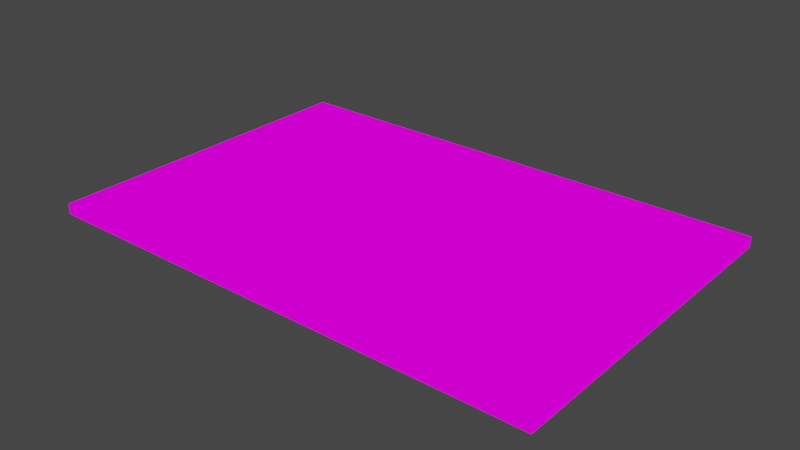 # Source: washsecMat.blend  (saved by Blender 2.93.21; exported with 4.5.12 LTS)
import bpy
from mathutils import Matrix  # noqa: F401  (used for matrix-valued properties, if any)

bpy.ops.wm.read_factory_settings(use_empty=True)
scene = bpy.context.scene
scene.name = 'Scene'

# ---- collections
col_collection = bpy.data.collections.new('Collection'); scene.collection.children.link(col_collection)

# ---- images (referenced by path relative to the original .blend; pixels are not part of the script)
import os
ASSET_DIR = os.environ.get("B2B_ASSET_DIR", "")  # directory of the original .blend (textures are referenced by path, not embedded)
HERE = os.path.dirname(os.path.abspath(__file__))  # packed textures are extracted next to this script under _unpacked/

def load_image(name, relpath, width, height, colorspace="sRGB"):
    """Load a texture the original file referenced (path relative to the .blend, or extracted next to this script)."""
    p = next((c for c in (os.path.join(HERE, relpath), os.path.join(ASSET_DIR, relpath)) if relpath and os.path.exists(c)), "")
    if p:
        img = bpy.data.images.load(p, check_existing=True)
        img.name = name
    else:  # same state as the original file: an image datablock whose file is absent (Cycles renders it pink)
        img = bpy.data.images.new(name, width, height)
        img.source = "FILE"
        img.filepath = "//" + (relpath or name)
    img.colorspace_settings.name = colorspace
    return img
img_washstoremats_png = load_image('WashStoreMats.png', 'WashStoreMats.png', 1024, 1024, 'sRGB')

# ---- materials (node trees are filled in below, after node groups)
mat_washstoremats = bpy.data.materials.new('WashStoreMats')
mat_washstoremats.alpha_threshold = 0.0
mat_washstoremats.use_transparent_shadow = False
mat_washstoremats.line_color = (0.0, 0.0, 0.0, 1.0)

# ---- material node trees
mat_washstoremats.use_nodes = True; mat_washstoremats.node_tree.nodes.clear()
_N = mat_washstoremats.node_tree.nodes; _L = mat_washstoremats.node_tree.links
n0 = _N.new('ShaderNodeOutputMaterial'); n0.name = 'Material Output'; n0.location = (400, 0)
n1 = _N.new('ShaderNodeLightPath'); n1.name = 'Light Path'; n1.location = (0, 250)
n2 = _N.new('ShaderNodeBsdfTransparent'); n2.name = 'Transparent BSDF'; n2.location = (-200, -100)
n3 = _N.new('ShaderNodeEmission'); n3.name = 'Emission'; n3.location = (-200, -200)
n4 = _N.new('ShaderNodeMixShader'); n4.name = 'Mix Shader'; n4.location = (200, 0)
n5 = _N.new('ShaderNodeMixShader'); n5.name = 'Mix Shader.001'; n5.location = (0, -100)
n6 = _N.new('ShaderNodeTexImage'); n6.name = 'Image Texture'; n6.location = (-500, 100)
n6.image = img_washstoremats_png
n6.interpolation = 'Closest'
_L.new(n6.outputs[0], n3.inputs[0])
_L.new(n6.outputs[1], n5.inputs[0])
_L.new(n2.outputs[0], n5.inputs[1])
_L.new(n2.outputs[0], n4.inputs[1])
_L.new(n3.outputs[0], n5.inputs[2])
_L.new(n5.outputs[0], n4.inputs[2])
_L.new(n1.outputs[0], n4.inputs[0])
_L.new(n4.outputs[0], n0.inputs[0])
n0.is_active_output = True

# ---- world
world_world = bpy.data.worlds.new('World'); scene.world = world_world
world_world.use_nodes = True; world_world.node_tree.nodes.clear()
_N = world_world.node_tree.nodes; _L = world_world.node_tree.links
n0 = _N.new('ShaderNodeOutputWorld'); n0.name = 'World Output'; n0.location = (300, 300)
n1 = _N.new('ShaderNodeBackground'); n1.name = 'Background'; n1.location = (10, 300)
n1.inputs[0].default_value = (0.05088, 0.05088, 0.05088, 1.0)
_L.new(n1.outputs[0], n0.inputs[0])
n0.is_active_output = True
world_world.color = (0.05088, 0.05088, 0.05088)
world_world.use_sun_shadow = False
world_world.sun_shadow_jitter_overblur = 0.0

# ---- meshes
me_cube = bpy.data.meshes.new('Cube')
me_cube.from_pydata([(-0.5, -0.25, 0.0), (0.75, -0.5, 0.0), (0.5, -0.5, 0.0), (-0.5, -0.5, 0.0), (0.75, 0.0, 0.0), (0.0, -0.5, 0.0), (-0.25, -0.5, 0.0), (-0.75, -0.5, 0.0), (-0.5, 0.5, 0.0), (0.5, -0.25, 0.0), (0.75, 0.25, 0.0), (0.25, -0.5, 0.0), (0.0, -0.25, 0.0), (-0.75, -0.25, 0.0), (0.75, -0.25, 0.0), (-0.75, 0.0, 0.0), (-0.25, -0.25, 0.0), (-0.25, 0.0, 0.0), (0.75, 0.5, 0.0), (-0.5, 0.0, 0.0), (0.25, -0.25, 0.0), (0.25, 0.0, 0.0), (0.0, 0.5, 0.0), (-0.75, 0.25, 0.0), (-0.5, 0.25, 0.0), (0.0, 0.0, 0.0), (0.5, 0.25, 0.0), (0.5, 0.0, 0.0), (-0.75, 0.5, 0.0), (-0.25, 0.5, 0.0), (-0.25, 0.25, 0.0), (0.0, 0.25, 0.0), (0.25, 0.25, 0.0), (0.25, 0.5, 0.0), (0.5, 0.5, 0.0), (0.5, -0.25, 0.03125), (0.5, 0.0, 0.03125), (0.75, -0.25, 0.03125), (-0.75, -0.5, 0.03125), (-0.5, -0.5, 0.03125), (0.5, 0.25, 0.03125), (-0.75, 0.25, 0.03125), (-0.75, 0.0, 0.03125), (0.0, -0.5, 0.03125), (0.0, -0.25, 0.03125), (0.25, -0.5, 0.03125), (0.5, -0.5, 0.03125), (-0.5, -0.25, 0.03125), (0.25, -0.25, 0.03125), (-0.25, -0.5, 0.03125), (0.75, 0.0, 0.03125), (-0.25, 0.25, 0.03125), (0.0, 0.25, 0.03125), (0.75, -0.5, 0.03125), (0.0, 0.5, 0.03125), (-0.25, 0.5, 0.03125), (0.25, 0.0, 0.03125), (0.25, 0.25, 0.03125), (-0.25, -0.25, 0.03125), (0.75, 0.25, 0.03125), (0.75, 0.5, 0.03125), (-0.5, 0.5, 0.03125), (-0.75, 0.5, 0.03125), (-0.25, 0.0, 0.03125), (0.0, 0.0, 0.03125), (-0.75, -0.25, 0.03125), (0.5, 0.5, 0.03125), (-0.5, 0.0, 0.03125), (0.25, 0.5, 0.03125), (-0.5, 0.25, 0.03125)], [], [(2, 9, 14, 1), (11, 20, 9, 2), (5, 12, 20, 11), (6, 16, 12, 5), (3, 0, 16, 6), (7, 13, 0, 3), (13, 15, 19, 0), (0, 19, 17, 16), (16, 17, 25, 12), (12, 25, 21, 20), (20, 21, 27, 9), (9, 27, 4, 14), (15, 23, 24, 19), (19, 24, 30, 17), (17, 30, 31, 25), (25, 31, 32, 21), (21, 32, 26, 27), (27, 26, 10, 4), (23, 28, 8, 24), (24, 8, 29, 30), (30, 29, 22, 31), (31, 22, 33, 32), (32, 33, 34, 26), (26, 34, 18, 10), (46, 53, 37, 35), (45, 46, 35, 48), (43, 45, 48, 44), (49, 43, 44, 58), (39, 49, 58, 47), (38, 39, 47, 65), (65, 47, 67, 42), (47, 58, 63, 67), (58, 44, 64, 63), (44, 48, 56, 64), (48, 35, 36, 56), (35, 37, 50, 36), (42, 67, 69, 41), (67, 63, 51, 69), (63, 64, 52, 51), (64, 56, 57, 52), (56, 36, 40, 57), (36, 50, 59, 40), (41, 69, 61, 62), (69, 51, 55, 61), (51, 52, 54, 55), (52, 57, 68, 54), (57, 40, 66, 68), (40, 59, 60, 66), (15, 13, 65, 42), (6, 5, 43, 49), (13, 7, 38, 65), (7, 3, 39, 38), (10, 18, 60, 59), (4, 10, 59, 50), (14, 4, 50, 37), (5, 11, 45, 43), (23, 15, 42, 41), (29, 8, 61, 55), (3, 6, 49, 39), (18, 34, 66, 60), (33, 22, 54, 68), (8, 28, 62, 61), (34, 33, 68, 66), (1, 14, 37, 53), (11, 2, 46, 45), (2, 1, 53, 46), (22, 29, 55, 54), (28, 23, 41, 62)])
_uv = me_cube.uv_layers.new(name='UVMap')
_uv.uv.foreach_set('vector', [0.5003, 0.0007813, 0.5003, 0.2492, 0.5997, 0.2492, 0.5997, 0.0007813, 0.4003, 0.0007813, 0.4003, 0.2492, 0.4997, 0.2492, 0.4997, 0.0007813, 0.3003, 0.0007813, 0.3003, 0.2492, 0.3997, 0.2492, 0.3997, 0.0007813, 0.2003, 0.0007813, 0.2003, 0.2492, 0.2997, 0.2492, 0.2997, 0.0007813, 0.1003, 0.0007813, 0.1003, 0.2492, 0.1997, 0.2492, 0.1997, 0.0007813, 0.0003125, 0.0007813, 0.0003125, 0.2492, 0.09969, 0.2492, 0.09969, 0.0007813, 0.0003125, 0.2508, 0.0003125, 0.4992, 0.09969, 0.4992, 0.09969, 0.2508, 0.1003, 0.2508, 0.1003, 0.4992, 0.1997, 0.4992, 0.1997, 0.2508, 0.2003, 0.2508, 0.2003, 0.4992, 0.2997, 0.4992, 0.2997, 0.2508, 0.3003, 0.2508, 0.3003, 0.4992, 0.3997, 0.4992, 0.3997, 0.2508, 0.4003, 0.2508, 0.4003, 0.4992, 0.4997, 0.4992, 0.4997, 0.2508, 0.5003, 0.2508, 0.5003, 0.4992, 0.5997, 0.4992, 0.5997, 0.2508, 0.0003125, 0.5008, 0.0003125, 0.7492, 0.09969, 0.7492, 0.09969, 0.5008, 0.1003, 0.5008, 0.1003, 0.7492, 0.1997, 0.7492, 0.1997, 0.5008, 0.2003, 0.5008, 0.2003, 0.7492, 0.2997, 0.7492, 0.2997, 0.5008, 0.3003, 0.5008, 0.3003, 0.7492, 0.3997, 0.7492, 0.3997, 0.5008, 0.4003, 0.5008, 0.4003, 0.7492, 0.4997, 0.7492, 0.4997, 0.5008, 0.5003, 0.5008, 0.5003, 0.7492, 0.5997, 0.7492, 0.5997, 0.5008, 0.0003125, 0.7508, 0.0003125, 0.9992, 0.09969, 0.9992, 0.09969, 0.7508, 0.1003, 0.7508, 0.1003, 0.9992, 0.1997, 0.9992, 0.1997, 0.7508, 0.2003, 0.7508, 0.2003, 0.9992, 0.2997, 0.9992, 0.2997, 0.7508, 0.3003, 0.7508, 0.3003, 0.9992, 0.3997, 0.9992, 0.3997, 0.7508, 0.4003, 0.7508, 0.4003, 0.9992, 0.4997, 0.9992, 0.4997, 0.7508, 0.5003, 0.7508, 0.5003, 0.9992, 0.5997, 0.9992, 0.5997, 0.7508, 0.5003, 0.0007813, 0.5997, 0.0007813, 0.5997, 0.2492, 0.5003, 0.2492, 0.4003, 0.0007813, 0.4997, 0.0007813, 0.4997, 0.2492, 0.4003, 0.2492, 0.3003, 0.0007813, 0.3997, 0.0007813, 0.3997, 0.2492, 0.3003, 0.2492, 0.2003, 0.0007813, 0.2997, 0.0007813, 0.2997, 0.2492, 0.2003, 0.2492, 0.1003, 0.0007813, 0.1997, 0.0007813, 0.1997, 0.2492, 0.1003, 0.2492, 0.0003125, 0.0007813, 0.09969, 0.0007813, 0.09969, 0.2492, 0.0003125, 0.2492, 0.0003125, 0.2508, 0.09969, 0.2508, 0.09969, 0.4992, 0.0003125, 0.4992, 0.1003, 0.2508, 0.1997, 0.2508, 0.1997, 0.4992, 0.1003, 0.4992, 0.2003, 0.2508, 0.2997, 0.2508, 0.2997, 0.4992, 0.2003, 0.4992, 0.3003, 0.2508, 0.3997, 0.2508, 0.3997, 0.4992, 0.3003, 0.4992, 0.4003, 0.2508, 0.4997, 0.2508, 0.4997, 0.4992, 0.4003, 0.4992, 0.5003, 0.2508, 0.5997, 0.2508, 0.5997, 0.4992, 0.5003, 0.4992, 0.0003125, 0.5008, 0.09969, 0.5008, 0.09969, 0.7492, 0.0003125, 0.7492, 0.1003, 0.5008, 0.1997, 0.5008, 0.1997, 0.7492, 0.1003, 0.7492, 0.2003, 0.5008, 0.2997, 0.5008, 0.2997, 0.7492, 0.2003, 0.7492, 0.3003, 0.5008, 0.3997, 0.5008, 0.3997, 0.7492, 0.3003, 0.7492, 0.4003, 0.5008, 0.4997, 0.5008, 0.4997, 0.7492, 0.4003, 0.7492, 0.5003, 0.5008, 0.5997, 0.5008, 0.5997, 0.7492, 0.5003, 0.7492, 0.0003125, 0.7508, 0.09969, 0.7508, 0.09969, 0.9992, 0.0003125, 0.9992, 0.1003, 0.7508, 0.1997, 0.7508, 0.1997, 0.9992, 0.1003, 0.9992, 0.2003, 0.7508, 0.2997, 0.7508, 0.2997, 0.9992, 0.2003, 0.9992, 0.3003, 0.7508, 0.3997, 0.7508, 0.3997, 0.9992, 0.3003, 0.9992, 0.4003, 0.7508, 0.4997, 0.7508, 0.4997, 0.9992, 0.4003, 0.9992, 0.5003, 0.7508, 0.5997, 0.7508, 0.5997, 0.9992, 0.5003, 0.9992, 0.0003125, 0.4992, 0.0003125, 0.2508, 0.0003125, 0.2508, 0.0003125, 0.4992, 0.2003, 0.0007813, 0.2997, 0.0007813, 0.2997, 0.0007813, 0.2003, 0.0007813, 0.0003125, 0.2492, 0.0003125, 0.0007813, 0.0003125, 0.0007813, 0.0003125, 0.2492, 0.0003125, 0.0007813, 0.09969, 0.0007813, 0.09969, 0.0007813, 0.0003125, 0.0007813, 0.5997, 0.7508, 0.5997, 0.9992, 0.5997, 0.9992, 0.5997, 0.7508, 0.5997, 0.5008, 0.5997, 0.7492, 0.5997, 0.7492, 0.5997, 0.5008, 0.5997, 0.2508, 0.5997, 0.4992, 0.5997, 0.4992, 0.5997, 0.2508, 0.3003, 0.0007813, 0.3997, 0.0007813, 0.3997, 0.0007813, 0.3003, 0.0007813, 0.0003125, 0.7492, 0.0003125, 0.5008, 0.0003125, 0.5008, 0.0003125, 0.7492, 0.1997, 0.9992, 0.1003, 0.9992, 0.1003, 0.9992, 0.1997, 0.9992, 0.1003, 0.0007813, 0.1997, 0.0007813, 0.1997, 0.0007813, 0.1003, 0.0007813, 0.5997, 0.9992, 0.5003, 0.9992, 0.5003, 0.9992, 0.5997, 0.9992, 0.3997, 0.9992, 0.3003, 0.9992, 0.3003, 0.9992, 0.3997, 0.9992, 0.09969, 0.9992, 0.0003125, 0.9992, 0.0003125, 0.9992, 0.09969, 0.9992, 0.4997, 0.9992, 0.4003, 0.9992, 0.4003, 0.9992, 0.4997, 0.9992, 0.5997, 0.0007813, 0.5997, 0.2492, 0.5997, 0.2492, 0.5997, 0.0007813, 0.4003, 0.0007813, 0.4997, 0.0007813, 0.4997, 0.0007813, 0.4003, 0.0007813, 0.5003, 0.0007813, 0.5997, 0.0007813, 0.5997, 0.0007813, 0.5003, 0.0007813, 0.2997, 0.9992, 0.2003, 0.9992, 0.2003, 0.9992, 0.2997, 0.9992, 0.0003125, 0.9992, 0.0003125, 0.7508, 0.0003125, 0.7508, 0.0003125, 0.9992])
me_cube.materials.append(mat_washstoremats)
me_cube.use_remesh_preserve_volume = False
me_cube.use_remesh_preserve_attributes = False
me_cube.use_mirror_vertex_groups = False
me_cube.update()

# ---- objects
ob_cube = bpy.data.objects.new('Cube', me_cube)

# ---- transforms, parenting, visibility, modifiers, constraints
ob_cube.location = (0.0, 0.0, 0.0)
ob_cube.lock_rotations_4d = False
ob_cube.empty_display_type = 'ARROWS'
ob_cube.lineart.crease_threshold = 0.0

# ---- collection membership
col_collection.objects.link(ob_cube)

# ---- scene / render settings (as saved in the file)
scene.frame_start = 1; scene.frame_end = 250; scene.frame_set(1)
scene.render.engine = 'BLENDER_EEVEE_NEXT'
scene.cycles.use_denoising = False
scene.cycles.samples = 128
scene.cycles.sampling_pattern = 'TABULATED_SOBOL'
scene.cycles.use_adaptive_sampling = False
scene.cycles.use_light_tree = False
scene.view_settings.view_transform = 'Filmic'
bpy.context.view_layer.update()

# ---- added for rendering (the .blend has no active camera): camera
cam_auto = bpy.data.cameras.new('AutoCamera')
cam_auto.lens = 50.0
cam_auto.sensor_width = 36.0
cam_auto.clip_end = 1000.0
ob_auto_camera = bpy.data.objects.new('AutoCamera', cam_auto)
scene.collection.objects.link(ob_auto_camera)
ob_auto_camera.location = (1.66822, -2.00187, 1.3502)
ob_auto_camera.rotation_euler = (1.09748, -7.21219e-08, 0.694738)
scene.camera = ob_auto_camera
bpy.context.view_layer.update()
